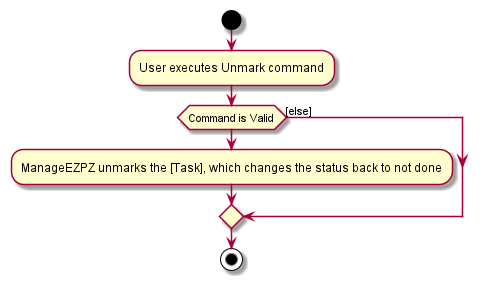

The diagram above was rendered by PlantUML. Its source (embedded in the PNG):
@startuml
start
:User executes Unmark command;

'Since the beta syntax does not support placing the condition outside the
'diamond we place it as the true branch instead.

if (Command is Valid)
    :ManageEZPZ unmarks the [Task], which changes the status back to not done;
else ([else])
endif
stop
@enduml